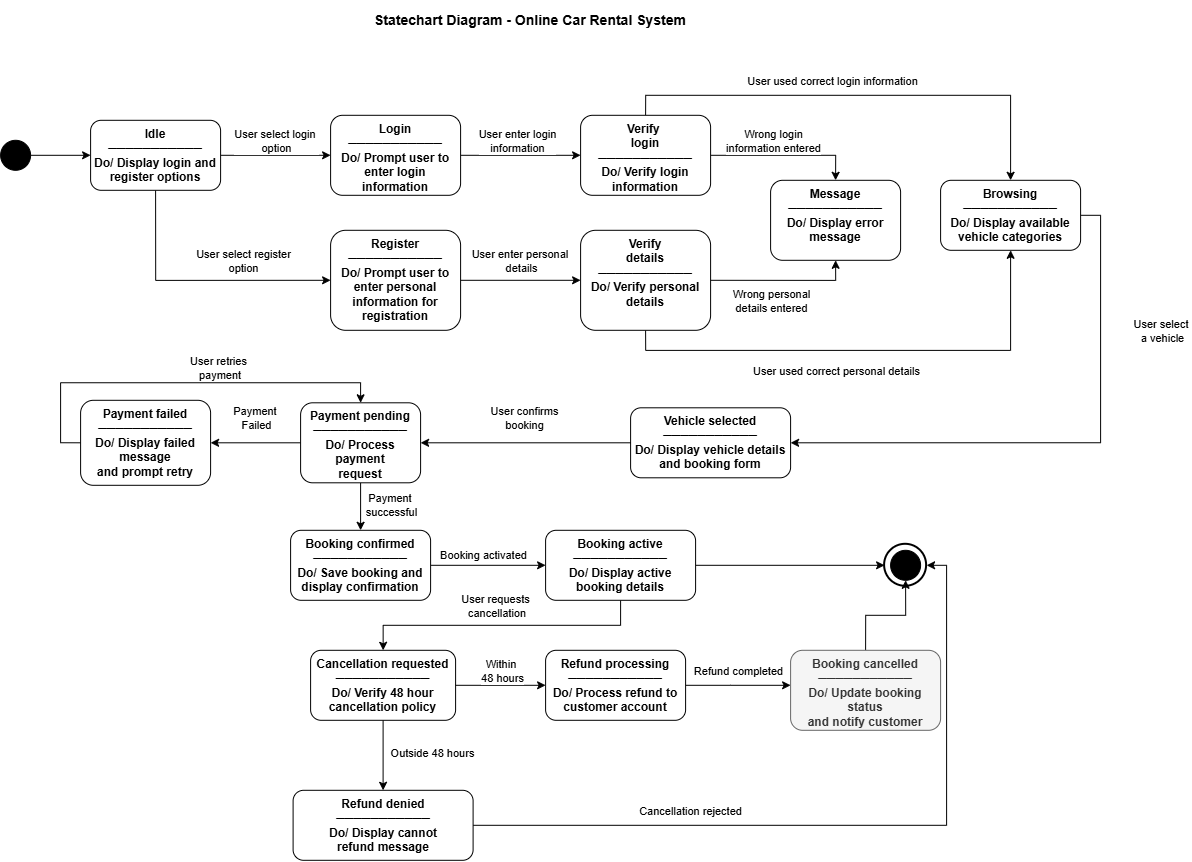

The diagram above was exported from draw.io. Its source (the exported page's mxGraphModel, read from the mxfile embedded in the PNG):
<mxGraphModel dx="1236" dy="1311" grid="1" gridSize="10" guides="1" tooltips="1" connect="1" arrows="1" fold="1" page="0" pageScale="1" pageWidth="1169" pageHeight="827" math="0" shadow="0">
  <root>
    <mxCell id="0" />
    <mxCell id="1" parent="0" />
    <mxCell id="yg50LxJOTyWZix-ArfEj-1" parent="1" style="text;html=1;strokeColor=none;fillColor=none;align=center;verticalAlign=middle;whiteSpace=wrap;rounded=0;fontStyle=1;fontSize=14;" value="Statechart Diagram - Online Car Rental System" vertex="1">
      <mxGeometry height="40" width="500" x="330" y="-110" as="geometry" />
    </mxCell>
    <mxCell id="yg50LxJOTyWZix-ArfEj-4" edge="1" parent="1" source="yg50LxJOTyWZix-ArfEj-2" style="edgeStyle=orthogonalEdgeStyle;rounded=0;orthogonalLoop=1;jettySize=auto;html=1;exitX=1;exitY=0.5;exitDx=0;exitDy=0;entryX=0;entryY=0.5;entryDx=0;entryDy=0;" target="yg50LxJOTyWZix-ArfEj-3">
      <mxGeometry relative="1" as="geometry" />
    </mxCell>
    <mxCell id="yg50LxJOTyWZix-ArfEj-2" parent="1" style="ellipse;aspect=fixed;fillColor=#000000;strokeColor=#000000;" value="" vertex="1">
      <mxGeometry height="30" width="30" x="50" y="30" as="geometry" />
    </mxCell>
    <mxCell id="yg50LxJOTyWZix-ArfEj-50" edge="1" parent="1" source="yg50LxJOTyWZix-ArfEj-3" style="edgeStyle=orthogonalEdgeStyle;rounded=0;orthogonalLoop=1;jettySize=auto;html=1;exitX=1;exitY=0.5;exitDx=0;exitDy=0;entryX=0;entryY=0.5;entryDx=0;entryDy=0;" target="yg50LxJOTyWZix-ArfEj-46">
      <mxGeometry relative="1" as="geometry" />
    </mxCell>
    <mxCell id="yg50LxJOTyWZix-ArfEj-51" connectable="0" parent="yg50LxJOTyWZix-ArfEj-50" style="edgeLabel;html=1;align=center;verticalAlign=middle;resizable=0;points=[];" value="User select login&amp;nbsp;&lt;div&gt;option&lt;/div&gt;" vertex="1">
      <mxGeometry relative="1" x="-0.0075" y="3" as="geometry">
        <mxPoint y="-12" as="offset" />
      </mxGeometry>
    </mxCell>
    <mxCell id="yg50LxJOTyWZix-ArfEj-52" edge="1" parent="1" source="yg50LxJOTyWZix-ArfEj-3" style="edgeStyle=orthogonalEdgeStyle;rounded=0;orthogonalLoop=1;jettySize=auto;html=1;exitX=0.5;exitY=1;exitDx=0;exitDy=0;entryX=0;entryY=0.5;entryDx=0;entryDy=0;" target="yg50LxJOTyWZix-ArfEj-48">
      <mxGeometry relative="1" as="geometry" />
    </mxCell>
    <mxCell id="yg50LxJOTyWZix-ArfEj-58" connectable="0" parent="yg50LxJOTyWZix-ArfEj-52" style="edgeLabel;html=1;align=center;verticalAlign=middle;resizable=0;points=[];" value="User select register&lt;div&gt;option&lt;/div&gt;" vertex="1">
      <mxGeometry relative="1" x="0.3277" y="4" as="geometry">
        <mxPoint x="1" y="-16" as="offset" />
      </mxGeometry>
    </mxCell>
    <mxCell id="yg50LxJOTyWZix-ArfEj-3" parent="1" style="rounded=1;whiteSpace=wrap;html=1;fontStyle=1;verticalAlign=top;" value="Idle&#10;───────────&#10;Do/ Display login and&#10;register options" vertex="1">
      <mxGeometry height="70" width="130" x="140" y="10" as="geometry" />
    </mxCell>
    <mxCell id="yg50LxJOTyWZix-ArfEj-8" edge="1" parent="1" source="yg50LxJOTyWZix-ArfEj-5" style="edgeStyle=orthogonalEdgeStyle;rounded=0;orthogonalLoop=1;jettySize=auto;html=1;exitX=1;exitY=0.5;exitDx=0;exitDy=0;entryX=1;entryY=0.5;entryDx=0;entryDy=0;" target="yg50LxJOTyWZix-ArfEj-7">
      <mxGeometry relative="1" as="geometry" />
    </mxCell>
    <mxCell id="yg50LxJOTyWZix-ArfEj-12" connectable="0" parent="yg50LxJOTyWZix-ArfEj-8" style="edgeLabel;html=1;align=center;verticalAlign=middle;resizable=0;points=[];" value="User select&amp;nbsp;&lt;div&gt;a vehicle&lt;/div&gt;" vertex="1">
      <mxGeometry relative="1" x="0.0111" y="-3" as="geometry">
        <mxPoint x="95" y="-109" as="offset" />
      </mxGeometry>
    </mxCell>
    <mxCell id="yg50LxJOTyWZix-ArfEj-5" parent="1" style="rounded=1;whiteSpace=wrap;html=1;fontStyle=1;verticalAlign=top;" value="Browsing&#10;───────────&#10;Do/ Display available&#10;vehicle categories" vertex="1">
      <mxGeometry height="70" width="140" x="990" y="70" as="geometry" />
    </mxCell>
    <mxCell id="yg50LxJOTyWZix-ArfEj-10" edge="1" parent="1" source="yg50LxJOTyWZix-ArfEj-7" style="edgeStyle=orthogonalEdgeStyle;rounded=0;orthogonalLoop=1;jettySize=auto;html=1;exitX=0;exitY=0.5;exitDx=0;exitDy=0;entryX=1;entryY=0.5;entryDx=0;entryDy=0;" target="yg50LxJOTyWZix-ArfEj-9">
      <mxGeometry relative="1" as="geometry" />
    </mxCell>
    <mxCell id="yg50LxJOTyWZix-ArfEj-13" connectable="0" parent="yg50LxJOTyWZix-ArfEj-10" style="edgeLabel;html=1;align=center;verticalAlign=middle;resizable=0;points=[];" value="User confirms&lt;div&gt;booking&lt;/div&gt;" vertex="1">
      <mxGeometry relative="1" x="0.0246" y="-1" as="geometry">
        <mxPoint y="-24" as="offset" />
      </mxGeometry>
    </mxCell>
    <mxCell id="yg50LxJOTyWZix-ArfEj-7" parent="1" style="rounded=1;whiteSpace=wrap;html=1;fontStyle=1;verticalAlign=top;" value="Vehicle selected&#10;───────────&#10;Do/ Display vehicle details&#10;and booking form" vertex="1">
      <mxGeometry height="70" width="160" x="680" y="297.5" as="geometry" />
    </mxCell>
    <mxCell id="yg50LxJOTyWZix-ArfEj-15" edge="1" parent="1" source="yg50LxJOTyWZix-ArfEj-9" style="edgeStyle=orthogonalEdgeStyle;rounded=0;orthogonalLoop=1;jettySize=auto;html=1;exitX=0;exitY=0.5;exitDx=0;exitDy=0;entryX=1;entryY=0.5;entryDx=0;entryDy=0;" target="yg50LxJOTyWZix-ArfEj-14">
      <mxGeometry relative="1" as="geometry" />
    </mxCell>
    <mxCell id="yg50LxJOTyWZix-ArfEj-16" connectable="0" parent="yg50LxJOTyWZix-ArfEj-15" style="edgeLabel;html=1;align=center;verticalAlign=middle;resizable=0;points=[];" value="Payment&amp;nbsp;&lt;div&gt;Failed&lt;/div&gt;" vertex="1">
      <mxGeometry relative="1" x="-0.01" as="geometry">
        <mxPoint y="-25" as="offset" />
      </mxGeometry>
    </mxCell>
    <mxCell id="yg50LxJOTyWZix-ArfEj-21" edge="1" parent="1" source="yg50LxJOTyWZix-ArfEj-9" style="edgeStyle=orthogonalEdgeStyle;rounded=0;orthogonalLoop=1;jettySize=auto;html=1;exitX=0.5;exitY=1;exitDx=0;exitDy=0;" target="yg50LxJOTyWZix-ArfEj-20">
      <mxGeometry relative="1" as="geometry" />
    </mxCell>
    <mxCell id="yg50LxJOTyWZix-ArfEj-22" connectable="0" parent="yg50LxJOTyWZix-ArfEj-21" style="edgeLabel;html=1;align=center;verticalAlign=middle;resizable=0;points=[];" value="Payment&amp;nbsp;&lt;div&gt;successful&lt;/div&gt;" vertex="1">
      <mxGeometry relative="1" x="-0.0909" y="-1" as="geometry">
        <mxPoint x="31" as="offset" />
      </mxGeometry>
    </mxCell>
    <mxCell id="yg50LxJOTyWZix-ArfEj-9" parent="1" style="rounded=1;whiteSpace=wrap;html=1;fontStyle=1;verticalAlign=top;" value="Payment pending&#10;───────────&#10;Do/ Process payment&#10;request" vertex="1">
      <mxGeometry height="80" width="120" x="350" y="292.5" as="geometry" />
    </mxCell>
    <mxCell id="yg50LxJOTyWZix-ArfEj-18" edge="1" parent="1" source="yg50LxJOTyWZix-ArfEj-14" style="edgeStyle=orthogonalEdgeStyle;rounded=0;orthogonalLoop=1;jettySize=auto;html=1;exitX=0;exitY=0.5;exitDx=0;exitDy=0;entryX=0.5;entryY=0;entryDx=0;entryDy=0;" target="yg50LxJOTyWZix-ArfEj-9">
      <mxGeometry relative="1" as="geometry" />
    </mxCell>
    <mxCell id="yg50LxJOTyWZix-ArfEj-19" connectable="0" parent="yg50LxJOTyWZix-ArfEj-18" style="edgeLabel;html=1;align=center;verticalAlign=middle;resizable=0;points=[];" value="User retries&lt;div&gt;&amp;nbsp;payment&lt;/div&gt;" vertex="1">
      <mxGeometry relative="1" x="0.1867" y="-3" as="geometry">
        <mxPoint x="-1" y="-18" as="offset" />
      </mxGeometry>
    </mxCell>
    <mxCell id="yg50LxJOTyWZix-ArfEj-14" parent="1" style="rounded=1;whiteSpace=wrap;html=1;fontStyle=1;verticalAlign=top;" value="Payment failed&#10;───────────&#10;Do/ Display failed message&#10;and prompt retry" vertex="1">
      <mxGeometry height="85" width="130" x="130" y="290" as="geometry" />
    </mxCell>
    <mxCell id="yg50LxJOTyWZix-ArfEj-24" edge="1" parent="1" source="yg50LxJOTyWZix-ArfEj-20" style="edgeStyle=orthogonalEdgeStyle;rounded=0;orthogonalLoop=1;jettySize=auto;html=1;exitX=1;exitY=0.5;exitDx=0;exitDy=0;entryX=0;entryY=0.5;entryDx=0;entryDy=0;" target="yg50LxJOTyWZix-ArfEj-23">
      <mxGeometry relative="1" as="geometry" />
    </mxCell>
    <mxCell id="yg50LxJOTyWZix-ArfEj-41" connectable="0" parent="yg50LxJOTyWZix-ArfEj-24" style="edgeLabel;html=1;align=center;verticalAlign=middle;resizable=0;points=[];" value="Booking activated" vertex="1">
      <mxGeometry relative="1" x="0.046" y="4" as="geometry">
        <mxPoint x="-8" y="-7" as="offset" />
      </mxGeometry>
    </mxCell>
    <mxCell id="yg50LxJOTyWZix-ArfEj-20" parent="1" style="rounded=1;whiteSpace=wrap;html=1;fontStyle=1;verticalAlign=top;" value="Booking confirmed&#10;───────────&#10;Do/ Save booking and&#10;display confirmation" vertex="1">
      <mxGeometry height="70" width="140" x="340" y="420" as="geometry" />
    </mxCell>
    <mxCell id="yg50LxJOTyWZix-ArfEj-30" edge="1" parent="1" source="yg50LxJOTyWZix-ArfEj-23" style="edgeStyle=orthogonalEdgeStyle;rounded=0;orthogonalLoop=1;jettySize=auto;html=1;exitX=1;exitY=0.5;exitDx=0;exitDy=0;entryX=0;entryY=0.5;entryDx=0;entryDy=0;" target="yg50LxJOTyWZix-ArfEj-27">
      <mxGeometry relative="1" as="geometry" />
    </mxCell>
    <mxCell id="yg50LxJOTyWZix-ArfEj-33" edge="1" parent="1" source="yg50LxJOTyWZix-ArfEj-23" style="edgeStyle=orthogonalEdgeStyle;rounded=0;orthogonalLoop=1;jettySize=auto;html=1;exitX=0.5;exitY=1;exitDx=0;exitDy=0;" target="yg50LxJOTyWZix-ArfEj-25">
      <mxGeometry relative="1" as="geometry" />
    </mxCell>
    <mxCell id="yg50LxJOTyWZix-ArfEj-40" connectable="0" parent="yg50LxJOTyWZix-ArfEj-33" style="edgeLabel;html=1;align=center;verticalAlign=middle;resizable=0;points=[];" value="User requests&lt;div&gt;&amp;nbsp;cancellation&lt;/div&gt;" vertex="1">
      <mxGeometry relative="1" x="0.0527" y="-3" as="geometry">
        <mxPoint y="-17" as="offset" />
      </mxGeometry>
    </mxCell>
    <mxCell id="yg50LxJOTyWZix-ArfEj-23" parent="1" style="rounded=1;whiteSpace=wrap;html=1;fontStyle=1;verticalAlign=top;" value="Booking active&#10;───────────&#10;Do/ Display active&#10;booking details" vertex="1">
      <mxGeometry height="70" width="150" x="595" y="420" as="geometry" />
    </mxCell>
    <mxCell id="yg50LxJOTyWZix-ArfEj-38" edge="1" parent="1" source="yg50LxJOTyWZix-ArfEj-25" style="edgeStyle=orthogonalEdgeStyle;rounded=0;orthogonalLoop=1;jettySize=auto;html=1;exitX=0.5;exitY=1;exitDx=0;exitDy=0;" target="yg50LxJOTyWZix-ArfEj-32">
      <mxGeometry relative="1" as="geometry" />
    </mxCell>
    <mxCell id="yg50LxJOTyWZix-ArfEj-43" connectable="0" parent="yg50LxJOTyWZix-ArfEj-38" style="edgeLabel;html=1;align=center;verticalAlign=middle;resizable=0;points=[];" value="Outside 48 hours" vertex="1">
      <mxGeometry relative="1" x="-0.3529" y="-2" as="geometry">
        <mxPoint x="50" y="10" as="offset" />
      </mxGeometry>
    </mxCell>
    <mxCell id="yg50LxJOTyWZix-ArfEj-25" parent="1" style="rounded=1;whiteSpace=wrap;html=1;fontStyle=1;verticalAlign=top;" value="Cancellation requested&#10;───────────&#10;Do/ Verify 48 hour&#10;cancellation policy" vertex="1">
      <mxGeometry height="70" width="145" x="360" y="540" as="geometry" />
    </mxCell>
    <mxCell id="yg50LxJOTyWZix-ArfEj-35" edge="1" parent="1" source="yg50LxJOTyWZix-ArfEj-26" style="edgeStyle=orthogonalEdgeStyle;rounded=0;orthogonalLoop=1;jettySize=auto;html=1;exitX=1;exitY=0.5;exitDx=0;exitDy=0;" target="yg50LxJOTyWZix-ArfEj-31">
      <mxGeometry relative="1" as="geometry">
        <Array as="points">
          <mxPoint x="780" y="575" />
          <mxPoint x="780" y="575" />
        </Array>
      </mxGeometry>
    </mxCell>
    <mxCell id="yg50LxJOTyWZix-ArfEj-44" connectable="0" parent="yg50LxJOTyWZix-ArfEj-35" style="edgeLabel;html=1;align=center;verticalAlign=middle;resizable=0;points=[];" value="Refund completed" vertex="1">
      <mxGeometry relative="1" x="0.1678" y="3" as="geometry">
        <mxPoint x="-10" y="-12" as="offset" />
      </mxGeometry>
    </mxCell>
    <mxCell id="yg50LxJOTyWZix-ArfEj-26" parent="1" style="rounded=1;whiteSpace=wrap;html=1;fontStyle=1;verticalAlign=top;" value="Refund processing&#10;───────────&#10;Do/ Process refund to&#10;customer account" vertex="1">
      <mxGeometry height="70" width="140" x="595" y="540" as="geometry" />
    </mxCell>
    <mxCell id="yg50LxJOTyWZix-ArfEj-27" parent="1" style="ellipse;aspect=fixed;fillColor=none;strokeColor=#000000;strokeWidth=2;" value="" vertex="1">
      <mxGeometry height="42" width="42" x="934" y="434" as="geometry" />
    </mxCell>
    <mxCell id="yg50LxJOTyWZix-ArfEj-29" parent="1" style="ellipse;aspect=fixed;fillColor=#000000;strokeColor=#000000;" value="" vertex="1">
      <mxGeometry height="30" width="30" x="940" y="440" as="geometry" />
    </mxCell>
    <mxCell id="yg50LxJOTyWZix-ArfEj-37" edge="1" parent="1" source="yg50LxJOTyWZix-ArfEj-31" style="edgeStyle=orthogonalEdgeStyle;rounded=0;orthogonalLoop=1;jettySize=auto;html=1;exitX=0.5;exitY=0;exitDx=0;exitDy=0;entryX=0.5;entryY=1;entryDx=0;entryDy=0;" target="yg50LxJOTyWZix-ArfEj-29">
      <mxGeometry relative="1" as="geometry" />
    </mxCell>
    <mxCell id="yg50LxJOTyWZix-ArfEj-31" parent="1" style="rounded=1;whiteSpace=wrap;html=1;fillColor=#f5f5f5;strokeColor=#666666;fontColor=#333333;fontStyle=1;verticalAlign=top;" value="Booking cancelled&#10;───────────&#10;Do/ Update booking status&#10;and notify customer" vertex="1">
      <mxGeometry height="80" width="150" x="840" y="540" as="geometry" />
    </mxCell>
    <mxCell id="yg50LxJOTyWZix-ArfEj-39" edge="1" parent="1" source="yg50LxJOTyWZix-ArfEj-32" style="edgeStyle=orthogonalEdgeStyle;rounded=0;orthogonalLoop=1;jettySize=auto;html=1;exitX=1;exitY=0.5;exitDx=0;exitDy=0;entryX=1;entryY=0.5;entryDx=0;entryDy=0;" target="yg50LxJOTyWZix-ArfEj-27">
      <mxGeometry relative="1" as="geometry" />
    </mxCell>
    <mxCell id="yg50LxJOTyWZix-ArfEj-45" connectable="0" parent="yg50LxJOTyWZix-ArfEj-39" style="edgeLabel;html=1;align=center;verticalAlign=middle;resizable=0;points=[];" value="Cancellation rejected" vertex="1">
      <mxGeometry relative="1" x="-0.3949" as="geometry">
        <mxPoint x="-11" y="-15" as="offset" />
      </mxGeometry>
    </mxCell>
    <mxCell id="yg50LxJOTyWZix-ArfEj-32" parent="1" style="rounded=1;whiteSpace=wrap;html=1;fontStyle=1;verticalAlign=top;" value="Refund denied&#10;───────────&#10;Do/ Display cannot&#10;refund message" vertex="1">
      <mxGeometry height="70" width="180" x="342.5" y="680" as="geometry" />
    </mxCell>
    <mxCell id="yg50LxJOTyWZix-ArfEj-34" edge="1" parent="1" source="yg50LxJOTyWZix-ArfEj-25" style="edgeStyle=orthogonalEdgeStyle;rounded=0;orthogonalLoop=1;jettySize=auto;html=1;exitX=1;exitY=0.5;exitDx=0;exitDy=0;entryX=0;entryY=0.5;entryDx=0;entryDy=0;" target="yg50LxJOTyWZix-ArfEj-26">
      <mxGeometry relative="1" as="geometry" />
    </mxCell>
    <mxCell id="yg50LxJOTyWZix-ArfEj-42" connectable="0" parent="yg50LxJOTyWZix-ArfEj-34" style="edgeLabel;html=1;align=center;verticalAlign=middle;resizable=0;points=[];" value="Within&amp;nbsp;&lt;div&gt;48 hours&lt;/div&gt;" vertex="1">
      <mxGeometry relative="1" x="-0.251" y="1" as="geometry">
        <mxPoint x="11" y="-14" as="offset" />
      </mxGeometry>
    </mxCell>
    <mxCell id="yg50LxJOTyWZix-ArfEj-55" edge="1" parent="1" source="yg50LxJOTyWZix-ArfEj-46" style="edgeStyle=orthogonalEdgeStyle;rounded=0;orthogonalLoop=1;jettySize=auto;html=1;exitX=1;exitY=0.5;exitDx=0;exitDy=0;" target="yg50LxJOTyWZix-ArfEj-53">
      <mxGeometry relative="1" as="geometry" />
    </mxCell>
    <mxCell id="yg50LxJOTyWZix-ArfEj-59" connectable="0" parent="yg50LxJOTyWZix-ArfEj-55" style="edgeLabel;html=1;align=center;verticalAlign=middle;resizable=0;points=[];" value="User enter login&lt;div&gt;information&lt;/div&gt;" vertex="1">
      <mxGeometry relative="1" x="-0.0588" y="1" as="geometry">
        <mxPoint y="-14" as="offset" />
      </mxGeometry>
    </mxCell>
    <mxCell id="yg50LxJOTyWZix-ArfEj-46" parent="1" style="rounded=1;whiteSpace=wrap;html=1;fontStyle=1;verticalAlign=top;" value="Login&lt;br&gt;───────────&lt;br&gt;Do/ Prompt user to enter login information" vertex="1">
      <mxGeometry height="80" width="130" x="380" y="5" as="geometry" />
    </mxCell>
    <mxCell id="yg50LxJOTyWZix-ArfEj-56" edge="1" parent="1" source="yg50LxJOTyWZix-ArfEj-48" style="edgeStyle=orthogonalEdgeStyle;rounded=0;orthogonalLoop=1;jettySize=auto;html=1;exitX=1;exitY=0.5;exitDx=0;exitDy=0;" target="yg50LxJOTyWZix-ArfEj-54">
      <mxGeometry relative="1" as="geometry" />
    </mxCell>
    <mxCell id="yg50LxJOTyWZix-ArfEj-60" connectable="0" parent="yg50LxJOTyWZix-ArfEj-56" style="edgeLabel;html=1;align=center;verticalAlign=middle;resizable=0;points=[];" value="User enter personal&amp;nbsp;&lt;div&gt;details&lt;/div&gt;" vertex="1">
      <mxGeometry relative="1" x="-0.2549" y="4" as="geometry">
        <mxPoint x="15" y="-16" as="offset" />
      </mxGeometry>
    </mxCell>
    <mxCell id="yg50LxJOTyWZix-ArfEj-48" parent="1" style="rounded=1;whiteSpace=wrap;html=1;fontStyle=1;verticalAlign=top;" value="Register&lt;br&gt;───────────&lt;br&gt;Do/ Prompt user to enter personal information for registration" vertex="1">
      <mxGeometry height="100" width="130" x="380" y="120" as="geometry" />
    </mxCell>
    <mxCell id="yg50LxJOTyWZix-ArfEj-62" edge="1" parent="1" source="yg50LxJOTyWZix-ArfEj-53" style="edgeStyle=orthogonalEdgeStyle;rounded=0;orthogonalLoop=1;jettySize=auto;html=1;exitX=1;exitY=0.5;exitDx=0;exitDy=0;entryX=0.5;entryY=0;entryDx=0;entryDy=0;" target="yg50LxJOTyWZix-ArfEj-61">
      <mxGeometry relative="1" as="geometry" />
    </mxCell>
    <mxCell id="yg50LxJOTyWZix-ArfEj-66" connectable="0" parent="yg50LxJOTyWZix-ArfEj-62" style="edgeLabel;html=1;align=center;verticalAlign=middle;resizable=0;points=[];" value="Wrong login&lt;div&gt;information entered&lt;/div&gt;" vertex="1">
      <mxGeometry relative="1" x="-0.1608" y="2" as="geometry">
        <mxPoint x="-2" y="-13" as="offset" />
      </mxGeometry>
    </mxCell>
    <mxCell id="yg50LxJOTyWZix-ArfEj-64" edge="1" parent="1" source="yg50LxJOTyWZix-ArfEj-53" style="edgeStyle=orthogonalEdgeStyle;rounded=0;orthogonalLoop=1;jettySize=auto;html=1;exitX=0.5;exitY=0;exitDx=0;exitDy=0;entryX=0.5;entryY=0;entryDx=0;entryDy=0;" target="yg50LxJOTyWZix-ArfEj-5">
      <mxGeometry relative="1" as="geometry" />
    </mxCell>
    <mxCell id="yg50LxJOTyWZix-ArfEj-74" connectable="0" parent="yg50LxJOTyWZix-ArfEj-64" style="edgeLabel;html=1;align=center;verticalAlign=middle;resizable=0;points=[];" value="User used correct login information" vertex="1">
      <mxGeometry relative="1" x="-0.1754" y="-2" as="geometry">
        <mxPoint x="11" y="-17" as="offset" />
      </mxGeometry>
    </mxCell>
    <mxCell id="yg50LxJOTyWZix-ArfEj-53" parent="1" style="rounded=1;whiteSpace=wrap;html=1;fontStyle=1;verticalAlign=top;" value="Verify&amp;nbsp;&lt;div&gt;l&lt;span style=&quot;background-color: transparent; color: light-dark(rgb(0, 0, 0), rgb(255, 255, 255));&quot;&gt;ogin&lt;/span&gt;&lt;div&gt;───────────&lt;br&gt;Do/ Verify login information&lt;/div&gt;&lt;/div&gt;" vertex="1">
      <mxGeometry height="80" width="130" x="630" y="5" as="geometry" />
    </mxCell>
    <mxCell id="yg50LxJOTyWZix-ArfEj-65" edge="1" parent="1" source="yg50LxJOTyWZix-ArfEj-54" style="edgeStyle=orthogonalEdgeStyle;rounded=0;orthogonalLoop=1;jettySize=auto;html=1;exitX=0.5;exitY=1;exitDx=0;exitDy=0;entryX=0.5;entryY=1;entryDx=0;entryDy=0;" target="yg50LxJOTyWZix-ArfEj-5">
      <mxGeometry relative="1" as="geometry" />
    </mxCell>
    <mxCell id="yg50LxJOTyWZix-ArfEj-75" connectable="0" parent="yg50LxJOTyWZix-ArfEj-65" style="edgeLabel;html=1;align=center;verticalAlign=middle;resizable=0;points=[];" value="User used correct personal details" vertex="1">
      <mxGeometry relative="1" x="-0.1378" y="3" as="geometry">
        <mxPoint x="1" y="23" as="offset" />
      </mxGeometry>
    </mxCell>
    <mxCell id="yg50LxJOTyWZix-ArfEj-72" edge="1" parent="1" source="yg50LxJOTyWZix-ArfEj-54" style="edgeStyle=orthogonalEdgeStyle;rounded=0;orthogonalLoop=1;jettySize=auto;html=1;exitX=1;exitY=0.5;exitDx=0;exitDy=0;entryX=0.5;entryY=1;entryDx=0;entryDy=0;" target="yg50LxJOTyWZix-ArfEj-61">
      <mxGeometry relative="1" as="geometry" />
    </mxCell>
    <mxCell id="yg50LxJOTyWZix-ArfEj-73" connectable="0" parent="yg50LxJOTyWZix-ArfEj-72" style="edgeLabel;html=1;align=center;verticalAlign=middle;resizable=0;points=[];" value="Wrong personal&lt;div&gt;details entered&lt;/div&gt;" vertex="1">
      <mxGeometry relative="1" x="-0.0998" y="-2" as="geometry">
        <mxPoint x="-5" y="18" as="offset" />
      </mxGeometry>
    </mxCell>
    <mxCell id="yg50LxJOTyWZix-ArfEj-54" parent="1" style="rounded=1;whiteSpace=wrap;html=1;fontStyle=1;verticalAlign=top;" value="Verify&lt;div&gt;details&lt;br&gt;───────────&lt;br&gt;Do/ Verify personal details&lt;/div&gt;" vertex="1">
      <mxGeometry height="100" width="130" x="630" y="120" as="geometry" />
    </mxCell>
    <mxCell id="yg50LxJOTyWZix-ArfEj-61" parent="1" style="rounded=1;whiteSpace=wrap;html=1;fontStyle=1;verticalAlign=top;" value="Message&lt;br&gt;&lt;div&gt;&lt;div&gt;───────────&lt;br&gt;Do/ Display error message&lt;/div&gt;&lt;/div&gt;" vertex="1">
      <mxGeometry height="80" width="130" x="820" y="70" as="geometry" />
    </mxCell>
  </root>
</mxGraphModel>